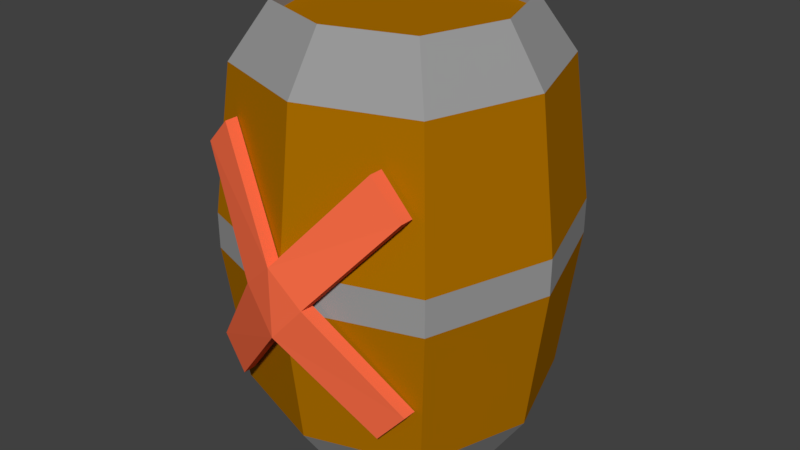 # Source: barrelredcross.blend  (saved by Blender 2.78.0; exported with 4.5.12 LTS)
import bpy
from mathutils import Matrix  # noqa: F401  (used for matrix-valued properties, if any)

bpy.ops.wm.read_factory_settings(use_empty=True)
scene = bpy.context.scene
scene.name = 'Scene'

# ---- collections
col_collection_1 = bpy.data.collections.new('Collection 1'); scene.collection.children.link(col_collection_1)

# ---- materials (node trees are filled in below, after node groups)
mat_cross = bpy.data.materials.new('Cross')
mat_cross.alpha_threshold = 0.0
mat_cross.use_transparent_shadow = False
mat_cross.diffuse_color = (1.0, 0.1602, 0.06452, 1.0)
mat_cross.roughness = 0.5
mat_wood = bpy.data.materials.new('Wood')
mat_wood.alpha_threshold = 0.0
mat_wood.use_transparent_shadow = False
mat_wood.diffuse_color = (0.4194, 0.1597, 0.0, 1.0)
mat_wood.roughness = 0.5
mat_wood.line_color = (0.0, 0.0, 0.0, 1.0)
mat_metal = bpy.data.materials.new('Metal')
mat_metal.alpha_threshold = 0.0
mat_metal.use_transparent_shadow = False
mat_metal.diffuse_color = (0.3226, 0.3226, 0.3226, 1.0)
mat_metal.roughness = 0.5

# ---- material node trees

# ---- world
world_world = bpy.data.worlds.new('World'); scene.world = world_world
world_world.color = (0.05088, 0.05088, 0.05088)
world_world.use_sun_shadow = False
world_world.sun_shadow_jitter_overblur = 0.0
world_world.cycles.sampling_method = 'MANUAL'

# ---- meshes
me_barrelredcross_001 = bpy.data.meshes.new('Barrelredcross.001')
me_barrelredcross_001.from_pydata([(1.417, 0.0, 7.25), (8.417, 1.0, 0.25), (1.417, 0.0, -7.75), (-6.583, 2.0, 0.25), (-23.58, 10.0, 22.25), (-17.58, 9.0, 28.25), (19.42, 8.0, 28.25), (25.42, 9.0, 20.25), (25.42, 10.0, -20.75), (19.42, 9.0, -27.75), (-17.58, 9.0, -28.75), (-23.58, 10.0, -21.75), (1.417, -3.0, 7.25), (8.417, -2.0, 0.25), (1.417, -3.0, -7.75), (-6.583, -1.0, 0.25), (-23.58, 7.0, 22.25), (-17.58, 6.0, 28.25), (19.42, 5.0, 28.25), (25.42, 6.0, 20.25), (25.42, 7.0, -20.75), (19.42, 6.0, -27.75), (-17.58, 6.0, -28.75), (-23.58, 7.0, -21.75), (1.417, 12.0, -43.75), (-16.58, 18.0, -43.75), (-22.58, 36.0, -43.75), (-16.58, 54.0, -43.75), (1.417, 60.0, -43.75), (19.42, 54.0, -43.75), (25.42, 36.0, -43.75), (19.42, 18.0, -43.75), (-22.58, 60.0, 37.25), (-25.58, 63.0, 5.25), (-34.58, 36.0, 5.25), (-30.58, 36.0, 37.25), (1.417, 68.0, 37.25), (1.417, 72.0, 5.25), (25.42, 60.0, 37.25), (28.42, 63.0, 5.25), (33.42, 36.0, 37.25), (37.42, 36.0, 5.25), (25.42, 12.0, 37.25), (28.42, 9.0, 5.25), (1.417, 4.0, 37.25), (1.417, 3.815e-06, 5.25), (-22.58, 12.0, 37.25), (-25.58, 9.0, 5.25), (-25.58, 9.0, -2.75), (-22.58, 12.0, -34.75), (1.417, 4.0, -34.75), (1.417, 3.815e-06, -2.75), (-34.58, 36.0, -2.75), (-30.58, 36.0, -34.75), (-25.58, 63.0, -2.75), (-22.58, 60.0, -34.75), (1.417, 72.0, -2.75), (1.417, 68.0, -34.75), (28.42, 63.0, -2.75), (25.42, 60.0, -34.75), (37.42, 36.0, -2.75), (33.42, 36.0, -34.75), (28.42, 9.0, -2.75), (25.42, 12.0, -34.75), (-16.58, 18.0, -46.75), (1.417, 12.0, -46.75), (-22.58, 36.0, -46.75), (-16.58, 54.0, -46.75), (1.417, 60.0, -46.75), (19.42, 54.0, -46.75), (25.42, 36.0, -46.75), (19.42, 18.0, -46.75), (1.417, 12.0, 49.25), (-16.58, 18.0, 49.25), (-22.58, 36.0, 49.25), (-16.58, 54.0, 49.25), (1.417, 60.0, 49.25), (19.42, 54.0, 49.25), (25.42, 36.0, 49.25), (19.42, 18.0, 49.25), (-16.58, 54.0, 46.25), (1.417, 36.0, 46.25), (1.417, 60.0, 46.25), (19.42, 54.0, 46.25), (1.417, 12.0, 46.25), (19.42, 18.0, 46.25), (25.42, 36.0, 46.25), (-22.58, 36.0, 46.25), (-16.58, 18.0, 46.25), (1.417, 36.0, -43.75)], [], [(16, 17, 5, 4), (18, 19, 7, 6), (1, 7, 19, 13), (20, 21, 9, 8), (0, 5, 17, 12), (14, 2, 9, 21), (22, 23, 11, 10), (0, 2, 3), (0, 1, 2), (6, 0, 12, 18), (8, 1, 13, 20), (15, 16, 4, 3), (10, 2, 14, 22), (23, 15, 3, 11), (13, 12, 14), (14, 12, 15), (8, 9, 2), (1, 8, 2), (20, 14, 21), (20, 13, 14), (6, 7, 0), (1, 0, 7), (13, 19, 12), (18, 12, 19), (3, 4, 0), (0, 4, 5), (17, 16, 12), (15, 12, 16), (10, 11, 2), (3, 2, 11), (15, 23, 14), (22, 14, 23), (83, 86, 78, 77), (24, 65, 64, 25), (50, 49, 64, 65), (83, 77, 76, 82), (31, 71, 65, 24), (76, 75, 80, 82), (31, 30, 70, 71), (75, 74, 87, 80), (70, 30, 29, 69), (74, 73, 88, 87), (29, 28, 68, 69), (73, 72, 84, 88), (68, 28, 27, 67), (79, 85, 84, 72), (27, 26, 66, 67), (66, 26, 25, 64), (66, 64, 49, 53), (67, 66, 53, 55), (67, 55, 57, 68), (59, 69, 68, 57), (61, 70, 69, 59), (71, 70, 61, 63), (71, 63, 50, 65), (79, 78, 86, 85), (56, 57, 55, 54), (59, 57, 56, 58), (54, 55, 53, 52), (61, 59, 58, 60), (56, 54, 33, 37), (52, 34, 33, 54), (56, 37, 39, 58), (60, 58, 39, 41), (34, 52, 48, 47), (62, 60, 41, 43), (61, 60, 62, 63), (53, 49, 48, 52), (37, 36, 38, 39), (37, 33, 32, 36), (34, 35, 32, 33), (39, 38, 40, 41), (76, 36, 32, 75), (76, 77, 38, 36), (74, 75, 32, 35), (77, 78, 40, 38), (73, 74, 35, 46), (79, 42, 40, 78), (43, 41, 40, 42), (47, 46, 35, 34), (72, 44, 42, 79), (46, 44, 72, 73), (47, 45, 44, 46), (45, 43, 42, 44), (62, 43, 45, 51), (45, 47, 48, 51), (50, 51, 48, 49), (62, 51, 50, 63), (88, 81, 84), (85, 84, 81), (85, 81, 86), (86, 81, 83), (83, 81, 82), (81, 80, 82), (80, 81, 87), (87, 81, 88), (31, 24, 89), (31, 89, 30), (30, 89, 29), (28, 29, 89), (28, 89, 27), (27, 89, 26), (26, 89, 25), (25, 89, 24)])
me_barrelredcross_001.polygons.foreach_set('material_index', [0, 0, 0, 0, 0, 0, 0, 0, 0, 0, 0, 0, 0, 0, 0, 0, 0, 0, 0, 0, 0, 0, 0, 0, 0, 0, 0, 0, 0, 0, 0, 0, 2, 2, 2, 2, 2, 2, 2, 2, 2, 2, 2, 2, 2, 2, 2, 2, 2, 2, 2, 2, 2, 2, 2, 2, 1, 1, 1, 1, 2, 2, 2, 2, 2, 2, 1, 1, 1, 1, 1, 1, 2, 2, 2, 2, 2, 2, 1, 1, 2, 2, 1, 1, 2, 2, 1, 1, 1, 1, 1, 1, 1, 1, 1, 1, 1, 1, 1, 1, 1, 1, 1, 1])
me_barrelredcross_001.materials.append(mat_cross)
me_barrelredcross_001.materials.append(mat_wood)
me_barrelredcross_001.materials.append(mat_metal)
me_barrelredcross_001.use_remesh_preserve_volume = False
me_barrelredcross_001.use_remesh_preserve_attributes = False
me_barrelredcross_001.use_mirror_vertex_groups = False
me_barrelredcross_001.update()

# ---- objects
ob_barrelredcross = bpy.data.objects.new('Barrelredcross', me_barrelredcross_001)

# ---- transforms, parenting, visibility, modifiers, constraints
ob_barrelredcross.location = (-1.417, -36.0, -49.25)
ob_barrelredcross.lineart.crease_threshold = 0.0

# ---- collection membership
col_collection_1.objects.link(ob_barrelredcross)

# ---- scene / render settings (as saved in the file)
scene.frame_start = 1; scene.frame_end = 250; scene.frame_set(1)
scene.render.engine = 'BLENDER_EEVEE_NEXT'
scene.render.resolution_percentage = 50
scene.render.dither_intensity = 0.0
scene.cycles.use_denoising = False
scene.cycles.samples = 128
scene.cycles.sampling_pattern = 'TABULATED_SOBOL'
scene.cycles.light_sampling_threshold = 0.0
scene.cycles.use_adaptive_sampling = False
scene.cycles.use_light_tree = False
scene.cycles.blur_glossy = 0.0
scene.cycles.sample_clamp_indirect = 0.0
scene.view_settings.view_transform = 'Standard'
bpy.context.view_layer.update()

# ---- added for rendering (the .blend has no active camera and no usable light): camera, sun
cam_auto = bpy.data.cameras.new('AutoCamera')
cam_auto.lens = 50.0
cam_auto.sensor_width = 36.0
cam_auto.clip_end = 2297.78
ob_auto_camera = bpy.data.objects.new('AutoCamera', cam_auto)
scene.collection.objects.link(ob_auto_camera)
ob_auto_camera.location = (130.928, -158.614, 56.7426)
ob_auto_camera.rotation_euler = (1.09748, -7.21219e-08, 0.694738)
scene.camera = ob_auto_camera
light_auto_sun = bpy.data.lights.new('AutoSun', 'SUN')
light_auto_sun.energy = 3.0
light_auto_sun.angle = 0.0523599
ob_auto_sun = bpy.data.objects.new('AutoSun', light_auto_sun)
scene.collection.objects.link(ob_auto_sun)
ob_auto_sun.rotation_euler = (0.872665, 0.174533, 0.523599)
bpy.context.view_layer.update()
